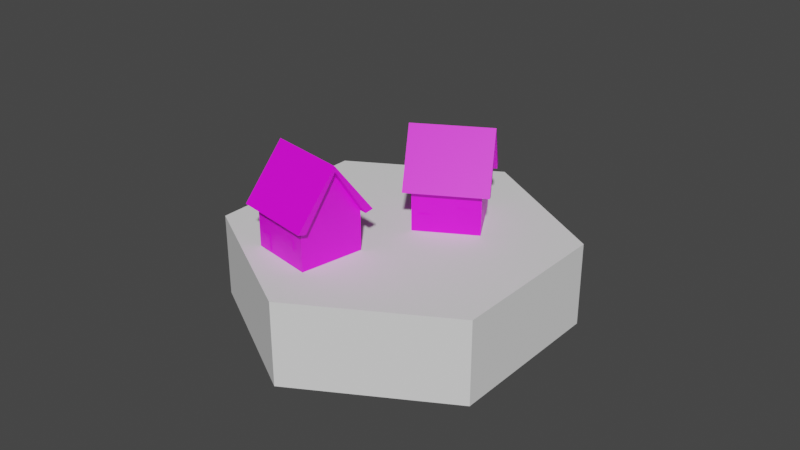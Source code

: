 # Source: housing.blend  (saved by Blender 3.6.13; exported with 4.5.12 LTS)
import bpy
from mathutils import Matrix  # noqa: F401  (used for matrix-valued properties, if any)

bpy.ops.wm.read_factory_settings(use_empty=True)
scene = bpy.context.scene
scene.name = 'Scene'

# ---- collections
col_collection = bpy.data.collections.new('Collection'); scene.collection.children.link(col_collection)

# ---- images (referenced by path relative to the original .blend; pixels are not part of the script)
import os
ASSET_DIR = os.environ.get("B2B_ASSET_DIR", "")  # directory of the original .blend (textures are referenced by path, not embedded)
HERE = os.path.dirname(os.path.abspath(__file__))  # packed textures are extracted next to this script under _unpacked/

def load_image(name, relpath, width, height, colorspace="sRGB"):
    """Load a texture the original file referenced (path relative to the .blend, or extracted next to this script)."""
    p = next((c for c in (os.path.join(HERE, relpath), os.path.join(ASSET_DIR, relpath)) if relpath and os.path.exists(c)), "")
    if p:
        img = bpy.data.images.load(p, check_existing=True)
        img.name = name
    else:  # same state as the original file: an image datablock whose file is absent (Cycles renders it pink)
        img = bpy.data.images.new(name, width, height)
        img.source = "FILE"
        img.filepath = "//" + (relpath or name)
    img.colorspace_settings.name = colorspace
    return img
img_color_palette_png = load_image('color_palette.png', 'color_palette.png', 1024, 1024, 'sRGB')

# ---- materials (node trees are filled in below, after node groups)
mat_material = bpy.data.materials.new('Material')
mat_material.use_transparent_shadow = False

# ---- material node trees
mat_material.use_nodes = True; mat_material.node_tree.nodes.clear()
_N = mat_material.node_tree.nodes; _L = mat_material.node_tree.links
n0 = _N.new('ShaderNodeBsdfPrincipled'); n0.name = 'Principled BSDF'; n0.location = (10, 300)
n0.distribution = 'GGX'
n0.subsurface_method = 'RANDOM_WALK_SKIN'
n0.inputs[3].default_value = 1.45
n0.inputs[27].default_value = (0.0, 0.0, 0.0, 1.0)
n0.inputs[28].default_value = 1.0
n1 = _N.new('ShaderNodeOutputMaterial'); n1.name = 'Material Output'; n1.location = (300, 300)
n2 = _N.new('ShaderNodeTexImage'); n2.name = 'Image Texture'; n2.location = (-280, 280)
n2.image = img_color_palette_png
_L.new(n0.outputs[0], n1.inputs[0])
_L.new(n2.outputs[0], n0.inputs[0])
n1.is_active_output = True

# ---- world
world_world = bpy.data.worlds.new('World'); scene.world = world_world
world_world.use_nodes = True; world_world.node_tree.nodes.clear()
_N = world_world.node_tree.nodes; _L = world_world.node_tree.links
n0 = _N.new('ShaderNodeOutputWorld'); n0.name = 'World Output'; n0.location = (300, 300)
n1 = _N.new('ShaderNodeBackground'); n1.name = 'Background'; n1.location = (10, 300)
n1.inputs[0].default_value = (0.05088, 0.05088, 0.05088, 1.0)
_L.new(n1.outputs[0], n0.inputs[0])
n0.is_active_output = True
world_world.color = (0.05088, 0.05088, 0.05088)
world_world.use_sun_shadow = False
world_world.sun_shadow_jitter_overblur = 0.0

# ---- meshes
me_cube_002 = bpy.data.meshes.new('Cube.002')
me_cube_002.from_pydata([(-1.0, -1.732, -0.5), (-1.0, -1.732, 0.5), (-1.0, 1.732, -0.5), (-1.0, 1.732, 0.5), (1.0, -1.732, -0.5), (1.0, -1.732, 0.5), (1.0, 1.732, -0.5), (1.0, 1.732, 0.5), (-2.0, 5.96e-08, -0.5), (-2.0, 5.96e-08, 0.5), (2.0, 5.96e-08, -0.5), (2.0, 5.96e-08, 0.5)], [], [(9, 2, 8), (3, 6, 2), (11, 4, 10), (5, 0, 4), (10, 0, 8), (9, 5, 11), (3, 11, 7), (6, 8, 2), (7, 10, 6), (1, 8, 0), (9, 3, 2), (3, 7, 6), (11, 5, 4), (5, 1, 0), (10, 4, 0), (9, 1, 5), (3, 9, 11), (6, 10, 8), (7, 11, 10), (1, 9, 8)])
me_cube_002.polygons.foreach_set('use_smooth', [True] * 20)
_k = set([(0, 1), (0, 4), (0, 8), (1, 5), (1, 9), (2, 3), (2, 6), (2, 8), (3, 7), (3, 9), (4, 5), (4, 10), (5, 11), (6, 7), (6, 10), (7, 11), (8, 9), (10, 11)])
me_cube_002.attributes.new('sharp_edge', 'BOOLEAN', 'EDGE').data.foreach_set('value', [ (min(e.vertices), max(e.vertices)) in _k for e in me_cube_002.edges])
_uv = me_cube_002.uv_layers.new(name='UVMap')
_uv.uv.foreach_set('vector', [0.625, 0.125, 0.375, 0.25, 0.375, 0.125, 0.625, 0.25, 0.375, 0.5, 0.375, 0.25, 0.625, 0.625, 0.375, 0.75, 0.375, 0.625, 0.625, 0.75, 0.375, 1.0, 0.375, 0.75, 0.375, 0.625, 0.125, 0.75, 0.125, 0.625, 0.875, 0.625, 0.625, 0.75, 0.625, 0.625, 0.875, 0.5, 0.625, 0.625, 0.625, 0.5, 0.375, 0.5, 0.125, 0.625, 0.125, 0.5, 0.625, 0.5, 0.375, 0.625, 0.375, 0.5, 0.625, 0.0, 0.375, 0.125, 0.375, 0.0, 0.625, 0.125, 0.625, 0.25, 0.375, 0.25, 0.625, 0.25, 0.625, 0.5, 0.375, 0.5, 0.625, 0.625, 0.625, 0.75, 0.375, 0.75, 0.625, 0.75, 0.625, 1.0, 0.375, 1.0, 0.375, 0.625, 0.375, 0.75, 0.125, 0.75, 0.875, 0.625, 0.875, 0.75, 0.625, 0.75, 0.875, 0.5, 0.875, 0.625, 0.625, 0.625, 0.375, 0.5, 0.375, 0.625, 0.125, 0.625, 0.625, 0.5, 0.625, 0.625, 0.375, 0.625, 0.625, 0.0, 0.625, 0.125, 0.375, 0.125])
me_cube_002.update()
me_cube_002.normals_split_custom_set([tuple(v) for v in zip(*[iter([-0.866, 0.5, 0.0, -0.866, 0.5, 0.0, -0.866, 0.5, 0.0, 0.0, 1.0, 0.0, 0.0, 1.0, 0.0, 0.0, 1.0, 0.0, 0.866, -0.5, 0.0, 0.866, -0.5, 0.0, 0.866, -0.5, 0.0, 0.0, -1.0, 0.0, 0.0, -1.0, 0.0, 0.0, -1.0, 0.0, 0.0, 0.0, -1.0, 0.0, 0.0, -1.0, 0.0, 0.0, -1.0, 0.0, 0.0, 1.0, 0.0, 0.0, 1.0, 0.0, 0.0, 1.0, 0.0, 0.0, 1.0, 0.0, 0.0, 1.0, 0.0, 0.0, 1.0, 0.0, 0.0, -1.0, 0.0, 0.0, -1.0, 0.0, 0.0, -1.0, 0.866, 0.5, 0.0, 0.866, 0.5, 0.0, 0.866, 0.5, 0.0, -0.866, -0.5, 0.0, -0.866, -0.5, 0.0, -0.866, -0.5, 0.0, -0.866, 0.5, 0.0, -0.866, 0.5, 0.0, -0.866, 0.5, 0.0, 0.0, 1.0, 0.0, 0.0, 1.0, 0.0, 0.0, 1.0, 0.0, 0.866, -0.5, 0.0, 0.866, -0.5, 0.0, 0.866, -0.5, 0.0, 0.0, -1.0, 0.0, 0.0, -1.0, 0.0, 0.0, -1.0, 0.0, 0.0, 0.0, -1.0, 0.0, 0.0, -1.0, 0.0, 0.0, -1.0, 0.0, 0.0, 1.0, 0.0, 0.0, 1.0, 0.0, 0.0, 1.0, 0.0, 0.0, 1.0, 0.0, 0.0, 1.0, 0.0, 0.0, 1.0, 0.0, 0.0, -1.0, 0.0, 0.0, -1.0, 0.0, 0.0, -1.0, 0.866, 0.5, 0.0, 0.866, 0.5, 0.0, 0.866, 0.5, 0.0, -0.866, -0.5, 0.0, -0.866, -0.5, 0.0, -0.866, -0.5, 0.0])] * 3)])
me_cube_001 = bpy.data.meshes.new('Cube.001')
me_cube_001.from_pydata([(-1.0, -1.0, 0.01258), (-1.004, -0.9966, 2.021), (-1.0, 1.0, 0.01258), (-1.004, 0.9966, 2.021), (1.0, -1.0, 0.01258), (1.004, -0.9966, 2.021), (1.0, 1.0, 0.01258), (1.004, 0.9966, 2.021), (-1.009, -4.689e-08, 4.506), (1.009, 4.13e-08, 4.506), (-1.24, 0.997, 2.021), (-1.244, -5.179e-08, 4.506), (1.009, 4.13e-08, 4.773), (-1.009, -4.689e-08, 4.773), (-1.004, -1.244, 2.12), (1.004, -1.244, 2.12), (1.004, 1.244, 2.12), (-1.004, 1.244, 2.12), (1.24, 0.997, 2.021), (1.244, 4.603e-08, 4.506), (1.24, -0.997, 2.021), (1.24, -1.245, 2.12), (-1.24, -0.997, 2.021), (1.244, 4.616e-08, 4.773), (-1.244, -5.178e-08, 4.773), (1.24, 1.245, 2.12), (-1.24, -1.245, 2.12), (-1.24, 1.245, 2.12), (-1.023, 0.1994, 2.48), (-1.023, 0.1994, 3.13), (-1.023, -0.1973, 2.48), (-1.023, -0.1973, 3.13), (0.312, -1.011, 0.803), (0.312, -1.011, 1.333), (0.6358, -1.011, 0.803), (0.6358, -1.011, 1.333), (-0.7969, -1.015, 0.03825), (-0.7969, -1.015, 0.9243), (-0.4731, -1.015, 0.03825), (-0.4731, -1.015, 0.9243), (-0.6247, -0.9983, 1.295), (-0.6247, -0.9983, 1.788), (-0.3233, -0.9983, 1.295), (-0.3233, -0.9983, 1.788), (0.9968, 2.833, 0.01258), (0.9912, 2.833, 2.021), (-0.2977, 4.358, 0.01258), (-0.2988, 4.352, 2.021), (2.521, 4.128, 0.01258), (2.523, 4.133, 2.021), (1.227, 5.652, 0.01258), (1.233, 5.653, 2.021), (0.3428, 3.59, 4.506), (1.881, 4.896, 4.506), (-0.4784, 4.201, 2.021), (0.1635, 3.438, 4.506), (1.881, 4.896, 4.773), (0.3428, 3.59, 4.773), (1.152, 2.644, 2.12), (2.683, 3.944, 2.12), (1.072, 5.841, 2.12), (-0.4592, 4.541, 2.12), (1.412, 5.805, 2.021), (2.06, 5.048, 4.506), (2.702, 4.285, 2.021), (2.862, 4.096, 2.12), (0.8121, 2.68, 2.021), (2.06, 5.048, 4.773), (0.1635, 3.438, 4.773), (1.251, 5.994, 2.12), (0.9724, 2.492, 2.12), (-0.6387, 4.389, 2.12), (0.2031, 3.733, 2.48), (0.2031, 3.733, 3.13), (0.4598, 3.43, 2.48), (0.4598, 3.43, 3.13), (2.004, 3.674, 0.803), (2.004, 3.674, 1.333), (2.251, 3.884, 0.803), (2.251, 3.884, 1.333), (1.161, 2.953, 0.03825), (1.161, 2.953, 0.9243), (1.408, 3.163, 0.03825), (1.408, 3.163, 0.9243), (1.282, 3.077, 1.295), (1.282, 3.077, 1.788), (1.512, 3.273, 1.295), (1.512, 3.273, 1.788)], [], [(0, 1, 3, 2), (2, 3, 7, 6), (6, 7, 5, 4), (4, 5, 1, 0), (2, 6, 4, 0), (7, 3, 1, 5), (12, 15, 21, 23), (7, 9, 5), (1, 5, 15, 14), (8, 3, 1), (19, 18, 25, 23), (20, 19, 23, 21), (1, 14, 26, 22), (11, 22, 26, 24), (5, 9, 19, 20), (13, 12, 16, 17), (14, 15, 12, 13), (10, 11, 24, 27), (7, 3, 17, 16), (13, 17, 27, 24), (9, 7, 18, 19), (17, 3, 10, 27), (16, 12, 23, 25), (15, 5, 20, 21), (7, 16, 25, 18), (8, 1, 22, 11), (14, 13, 24, 26), (3, 8, 11, 10), (30, 31, 29, 28), (34, 35, 33, 32), (38, 39, 37, 36), (42, 43, 41, 40), (44, 45, 47, 46), (46, 47, 51, 50), (50, 51, 49, 48), (48, 49, 45, 44), (46, 50, 48, 44), (51, 47, 45, 49), (56, 59, 65, 67), (51, 53, 49), (45, 49, 59, 58), (52, 47, 45), (63, 62, 69, 67), (64, 63, 67, 65), (45, 58, 70, 66), (55, 66, 70, 68), (49, 53, 63, 64), (57, 56, 60, 61), (58, 59, 56, 57), (54, 55, 68, 71), (51, 47, 61, 60), (57, 61, 71, 68), (53, 51, 62, 63), (61, 47, 54, 71), (60, 56, 67, 69), (59, 49, 64, 65), (51, 60, 69, 62), (52, 45, 66, 55), (58, 57, 68, 70), (47, 52, 55, 54), (74, 75, 73, 72), (78, 79, 77, 76), (82, 83, 81, 80), (86, 87, 85, 84)])
_uv = me_cube_001.uv_layers.new(name='UVMap')
_uv.uv.foreach_set('vector', [0.7822, 0.9717, 0.7822, 0.9717, 0.7822, 0.9717, 0.7822, 0.9717, 0.7822, 0.9717, 0.7822, 0.9717, 0.7822, 0.9717, 0.7822, 0.9717, 0.7822, 0.9717, 0.7822, 0.9717, 0.7822, 0.9717, 0.7822, 0.9717, 0.7822, 0.9717, 0.7822, 0.9717, 0.7822, 0.9717, 0.7822, 0.9717, 0.7822, 0.9717, 0.7822, 0.9717, 0.7822, 0.9717, 0.7822, 0.9717, 0.5938, 0.5943, 0.5938, 0.5943, 0.5938, 0.5943, 0.5938, 0.5943, 0.5938, 0.5943, 0.5938, 0.5943, 0.5938, 0.5943, 0.5938, 0.5943, 0.7822, 0.9717, 0.7822, 0.9717, 0.7822, 0.9717, 0.5938, 0.5943, 0.5938, 0.5943, 0.5938, 0.5943, 0.5938, 0.5943, 0.7822, 0.9717, 0.7822, 0.9717, 0.7822, 0.9717, 0.5938, 0.5943, 0.5938, 0.5943, 0.5938, 0.5943, 0.5938, 0.5943, 0.5938, 0.5943, 0.5938, 0.5943, 0.5938, 0.5943, 0.5938, 0.5943, 0.5938, 0.5943, 0.5938, 0.5943, 0.5938, 0.5943, 0.5938, 0.5943, 0.5938, 0.5943, 0.5938, 0.5943, 0.5938, 0.5943, 0.5938, 0.5943, 0.5938, 0.5943, 0.5938, 0.5943, 0.5938, 0.5943, 0.5938, 0.5943, 0.5938, 0.5943, 0.5938, 0.5943, 0.5938, 0.5943, 0.5938, 0.5943, 0.5938, 0.5943, 0.5938, 0.5943, 0.5938, 0.5943, 0.5938, 0.5943, 0.5938, 0.5943, 0.5938, 0.5943, 0.5938, 0.5943, 0.5938, 0.5943, 0.5938, 0.5943, 0.5938, 0.5943, 0.5938, 0.5943, 0.5938, 0.5943, 0.5938, 0.5943, 0.5938, 0.5943, 0.5938, 0.5943, 0.5938, 0.5943, 0.5938, 0.5943, 0.5938, 0.5943, 0.5938, 0.5943, 0.5938, 0.5943, 0.5938, 0.5943, 0.5938, 0.5943, 0.5938, 0.5943, 0.5938, 0.5943, 0.5938, 0.5943, 0.5938, 0.5943, 0.5938, 0.5943, 0.5938, 0.5943, 0.5938, 0.5943, 0.5938, 0.5943, 0.5938, 0.5943, 0.5938, 0.5943, 0.5938, 0.5943, 0.5938, 0.5943, 0.5938, 0.5943, 0.5938, 0.5943, 0.5938, 0.5943, 0.5938, 0.5943, 0.5938, 0.5943, 0.5938, 0.5943, 0.5938, 0.5943, 0.5938, 0.5943, 0.5938, 0.5943, 0.5938, 0.5943, 0.5938, 0.5943, 0.5938, 0.5943, 0.5938, 0.5943, 0.5938, 0.5943, 0.7812, 0.3457, 0.7812, 0.3457, 0.7812, 0.3457, 0.7812, 0.3457, 0.7812, 0.3457, 0.7812, 0.3457, 0.7812, 0.3457, 0.7812, 0.3457, 0.7812, 0.3457, 0.7812, 0.3457, 0.7812, 0.3457, 0.7812, 0.3457, 0.7812, 0.3457, 0.7812, 0.3457, 0.7812, 0.3457, 0.7812, 0.3457, 0.7822, 0.9717, 0.7822, 0.9717, 0.7822, 0.9717, 0.7822, 0.9717, 0.7822, 0.9717, 0.7822, 0.9717, 0.7822, 0.9717, 0.7822, 0.9717, 0.7822, 0.9717, 0.7822, 0.9717, 0.7822, 0.9717, 0.7822, 0.9717, 0.7822, 0.9717, 0.7822, 0.9717, 0.7822, 0.9717, 0.7822, 0.9717, 0.7822, 0.9717, 0.7822, 0.9717, 0.7822, 0.9717, 0.7822, 0.9717, 0.5938, 0.5943, 0.5938, 0.5943, 0.5938, 0.5943, 0.5938, 0.5943, 0.5938, 0.5943, 0.5938, 0.5943, 0.5938, 0.5943, 0.5938, 0.5943, 0.7822, 0.9717, 0.7822, 0.9717, 0.7822, 0.9717, 0.5938, 0.5943, 0.5938, 0.5943, 0.5938, 0.5943, 0.5938, 0.5943, 0.7822, 0.9717, 0.7822, 0.9717, 0.7822, 0.9717, 0.5938, 0.5943, 0.5938, 0.5943, 0.5938, 0.5943, 0.5938, 0.5943, 0.5938, 0.5943, 0.5938, 0.5943, 0.5938, 0.5943, 0.5938, 0.5943, 0.5938, 0.5943, 0.5938, 0.5943, 0.5938, 0.5943, 0.5938, 0.5943, 0.5938, 0.5943, 0.5938, 0.5943, 0.5938, 0.5943, 0.5938, 0.5943, 0.5938, 0.5943, 0.5938, 0.5943, 0.5938, 0.5943, 0.5938, 0.5943, 0.5938, 0.5943, 0.5938, 0.5943, 0.5938, 0.5943, 0.5938, 0.5943, 0.5938, 0.5943, 0.5938, 0.5943, 0.5938, 0.5943, 0.5938, 0.5943, 0.5938, 0.5943, 0.5938, 0.5943, 0.5938, 0.5943, 0.5938, 0.5943, 0.5938, 0.5943, 0.5938, 0.5943, 0.5938, 0.5943, 0.5938, 0.5943, 0.5938, 0.5943, 0.5938, 0.5943, 0.5938, 0.5943, 0.5938, 0.5943, 0.5938, 0.5943, 0.5938, 0.5943, 0.5938, 0.5943, 0.5938, 0.5943, 0.5938, 0.5943, 0.5938, 0.5943, 0.5938, 0.5943, 0.5938, 0.5943, 0.5938, 0.5943, 0.5938, 0.5943, 0.5938, 0.5943, 0.5938, 0.5943, 0.5938, 0.5943, 0.5938, 0.5943, 0.5938, 0.5943, 0.5938, 0.5943, 0.5938, 0.5943, 0.5938, 0.5943, 0.5938, 0.5943, 0.5938, 0.5943, 0.5938, 0.5943, 0.5938, 0.5943, 0.5938, 0.5943, 0.5938, 0.5943, 0.5938, 0.5943, 0.5938, 0.5943, 0.5938, 0.5943, 0.5938, 0.5943, 0.5938, 0.5943, 0.5938, 0.5943, 0.5938, 0.5943, 0.5938, 0.5943, 0.7812, 0.3457, 0.7812, 0.3457, 0.7812, 0.3457, 0.7812, 0.3457, 0.7812, 0.3457, 0.7812, 0.3457, 0.7812, 0.3457, 0.7812, 0.3457, 0.7812, 0.3457, 0.7812, 0.3457, 0.7812, 0.3457, 0.7812, 0.3457, 0.7812, 0.3457, 0.7812, 0.3457, 0.7812, 0.3457, 0.7812, 0.3457])
me_cube_001.materials.append(mat_material)
me_cube_001.update()

# ---- objects
ob_cube = bpy.data.objects.new('Cube', me_cube_002)
ob_cube_002 = bpy.data.objects.new('Cube.002', me_cube_001)

# ---- transforms, parenting, visibility, modifiers, constraints
ob_cube.location = (0.01373, 0.006893, 3.725e-10)
ob_cube.rotation_euler = (6.29e-08, -2.182e-08, 0.5236)
ob_cube.scale = (0.25, 0.25, 0.25)
ob_cube.color = (0.8, 0.8, 0.8, 1.0)
ob_cube_002.location = (-0.1012, -0.2265, 0.125)
ob_cube_002.rotation_euler = (0.0, -0.0, -0.1803)
ob_cube_002.scale = (0.09551, 0.09551, 0.05835)

# ---- collection membership
col_collection.objects.link(ob_cube)
col_collection.objects.link(ob_cube_002)

# ---- scene / render settings (as saved in the file)
scene.frame_start = 1; scene.frame_end = 250; scene.frame_set(1)
scene.render.engine = 'BLENDER_EEVEE_NEXT'
scene.cycles.sampling_pattern = 'TABULATED_SOBOL'
scene.view_settings.view_transform = 'Filmic'
bpy.context.view_layer.update()

# ---- added for rendering (the .blend has no active camera and no usable light): camera, sun
cam_auto = bpy.data.cameras.new('AutoCamera')
cam_auto.lens = 50.0
cam_auto.sensor_width = 36.0
cam_auto.clip_end = 1000.0
ob_auto_camera = bpy.data.objects.new('AutoCamera', cam_auto)
scene.collection.objects.link(ob_auto_camera)
ob_auto_camera.location = (1.75191, -2.07892, 1.52981)
ob_auto_camera.rotation_euler = (1.09748, -7.21219e-08, 0.694738)
scene.camera = ob_auto_camera
light_auto_sun = bpy.data.lights.new('AutoSun', 'SUN')
light_auto_sun.energy = 3.0
light_auto_sun.angle = 0.0523599
ob_auto_sun = bpy.data.objects.new('AutoSun', light_auto_sun)
scene.collection.objects.link(ob_auto_sun)
ob_auto_sun.rotation_euler = (0.872665, 0.174533, 0.523599)
bpy.context.view_layer.update()
